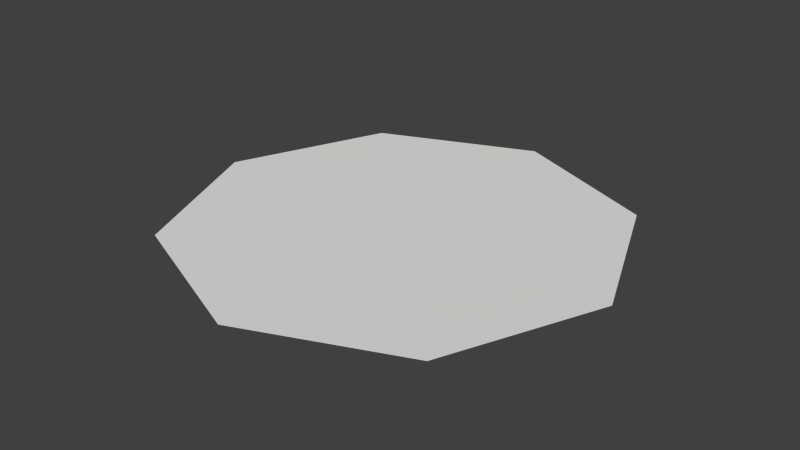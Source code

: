 # Source: Octagon.blend  (saved by Blender 2.69.0; exported with 4.5.12 LTS)
import bpy
from mathutils import Matrix  # noqa: F401  (used for matrix-valued properties, if any)

bpy.ops.wm.read_factory_settings(use_empty=True)
scene = bpy.context.scene
scene.name = 'Scene'

# ---- collections
col_collection_1 = bpy.data.collections.new('Collection 1'); scene.collection.children.link(col_collection_1)

# ---- world
world_world = bpy.data.worlds.new('World'); scene.world = world_world
world_world.color = (0.05088, 0.05088, 0.05088)
world_world.use_sun_shadow = False
world_world.sun_shadow_jitter_overblur = 0.0
world_world.cycles.sampling_method = 'MANUAL'
world_world.cycles.sample_map_resolution = 256

# ---- meshes
me_plane = bpy.data.meshes.new('Plane')
me_plane.from_pydata([(-1.192e-07, -1.414, 0.0), (-1.414, 1.192e-07, 0.0), (1.414, -1.192e-07, 0.0), (1.192e-07, 1.414, 0.0), (-1.0, -1.0, 0.0), (1.0, 1.0, 0.0), (-1.0, 1.0, 0.0), (1.0, -1.0, 0.0), (0.0, 0.0, 0.0)], [], [(8, 7, 2, 5), (6, 8, 5, 3), (1, 4, 8, 6), (4, 0, 7, 8)])
me_plane.use_remesh_preserve_volume = False
me_plane.use_remesh_preserve_attributes = False
me_plane.use_mirror_vertex_groups = False
me_plane.update()

# ---- objects
ob_plane = bpy.data.objects.new('Plane', me_plane)

# ---- transforms, parenting, visibility, modifiers, constraints
ob_plane.location = (0.0, 0.0, 0.0)
ob_plane.lineart.crease_threshold = 0.0

# ---- collection membership
col_collection_1.objects.link(ob_plane)

# ---- scene / render settings (as saved in the file)
scene.frame_start = 1; scene.frame_end = 250; scene.frame_set(1)
scene.render.engine = 'BLENDER_EEVEE_NEXT'
scene.render.image_settings.compression = 90
scene.render.resolution_percentage = 50
scene.render.dither_intensity = 0.0
scene.cycles.use_denoising = False
scene.cycles.samples = 10
scene.cycles.sampling_pattern = 'TABULATED_SOBOL'
scene.cycles.light_sampling_threshold = 0.0
scene.cycles.use_adaptive_sampling = False
scene.cycles.use_light_tree = False
scene.cycles.blur_glossy = 0.0
scene.cycles.volume_bounces = 1
scene.cycles.pixel_filter_type = 'GAUSSIAN'
scene.cycles.sample_clamp_indirect = 0.0
scene.view_settings.view_transform = 'Standard'
bpy.context.view_layer.update()

# ---- added for rendering (the .blend has no active camera and no usable light): camera, sun
cam_auto = bpy.data.cameras.new('AutoCamera')
cam_auto.lens = 50.0
cam_auto.sensor_width = 36.0
cam_auto.clip_end = 1000.0
ob_auto_camera = bpy.data.objects.new('AutoCamera', cam_auto)
scene.collection.objects.link(ob_auto_camera)
ob_auto_camera.location = (3.7009, -4.44108, 2.96072)
ob_auto_camera.rotation_euler = (1.09748, -7.21219e-08, 0.694738)
scene.camera = ob_auto_camera
light_auto_sun = bpy.data.lights.new('AutoSun', 'SUN')
light_auto_sun.energy = 3.0
light_auto_sun.angle = 0.0523599
ob_auto_sun = bpy.data.objects.new('AutoSun', light_auto_sun)
scene.collection.objects.link(ob_auto_sun)
ob_auto_sun.rotation_euler = (0.872665, 0.174533, 0.523599)
bpy.context.view_layer.update()
